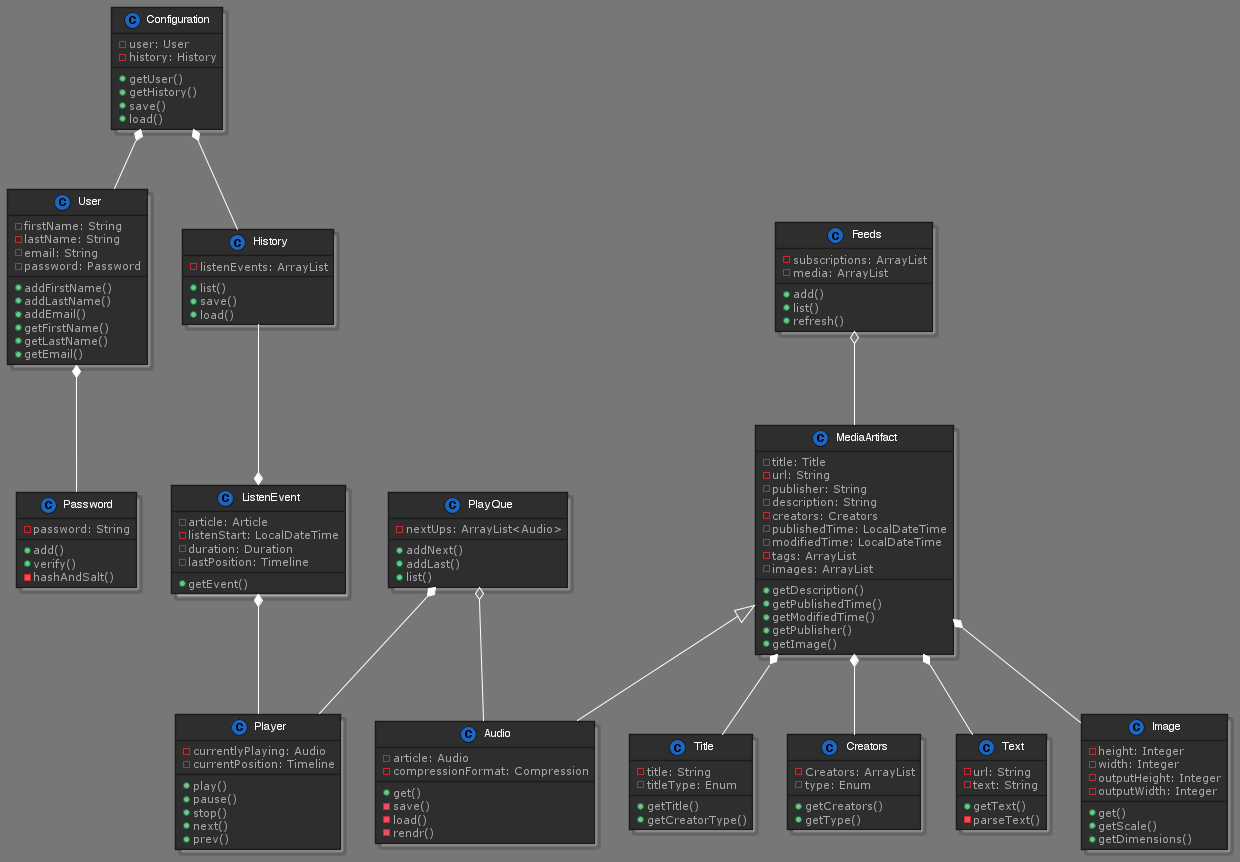

The diagram above was rendered by PlantUML. Its source (embedded in the PNG):
@startuml
!define DARKBLUE
!includeurl https://raw.githubusercontent.com/skallinen/RedDress-PlantUML/master/style.puml
Class User {
      -firstName: String
      -lastName: String
      -email: String
      -password: Password
      +addFirstName()
      +addLastName()
      +addEmail()
      +getFirstName()
      +getLastName()
      +getEmail()
      }
      
Class Password {
      -password: String
      +add()
      +verify()
      -hashAndSalt()

      }
      
Class Configuration {
      -user: User
      -history: History
      +getUser()
      +getHistory()
      +save()
      +load()
      }

Class MediaArtifact {
      -title: Title
      -url: String
      -publisher: String
      -description: String
      -creators: Creators
      -publishedTime: LocalDateTime
      -modifiedTime: LocalDateTime
      -tags: ArrayList
      -images: ArrayList
      +getDescription()
      +getPublishedTime()
      +getModifiedTime()
      +getPublisher()
      +getImage()
      }

Class Title {
      -title: String
      -titleType: Enum
      +getTitle()
      +getCreatorType()
}

Class Creators {
      -Creators: ArrayList
      -type: Enum
      +getCreators()
      +getType()
      }
      
Class Text {
      -url: String
      -text: String
      +getText()
      -parseText()
}

Class Audio {
      -article: Audio
      -compressionFormat: Compression
      +get()
      -save()
      -load()
      -rendr()
      }
      
Class History {
      -listenEvents: ArrayList
      +list()
      +save()
      +load()
}

Class ListenEvent  {
      -article: Article
      -listenStart: LocalDateTime
      -duration: Duration
      -lastPosition: Timeline
      +getEvent()
      }
      
Class Image {
      -height: Integer
      -width: Integer
      -outputHeight: Integer
      -outputWidth: Integer
      +get()
      +getScale()
      +getDimensions()
      }

Class Player {
      -currentlyPlaying: Audio
      -currentPosition: Timeline
      +play()
      +pause()
      +stop()
      +next()
      +prev()
      }

Class PlayQue {
      -nextUps: ArrayList<Audio>
      +addNext()
      +addLast()
      +list()
      }

Class Feeds {
      -subscriptions: ArrayList
      -media: ArrayList
      +add()
      +list()
      +refresh()          
      }

      MediaArtifact *-- Creators
      MediaArtifact *-- Image
      MediaArtifact *-- Text
      MediaArtifact *-- Title
      MediaArtifact <|-- Audio
      PlayQue *-- Player
      History --* ListenEvent
      Configuration *-- User
      Configuration *-- History
      User *-- Password
      ListenEvent *-- Player
      PlayQue o-- Audio
      Feeds o-- MediaArtifact
      
@enduml